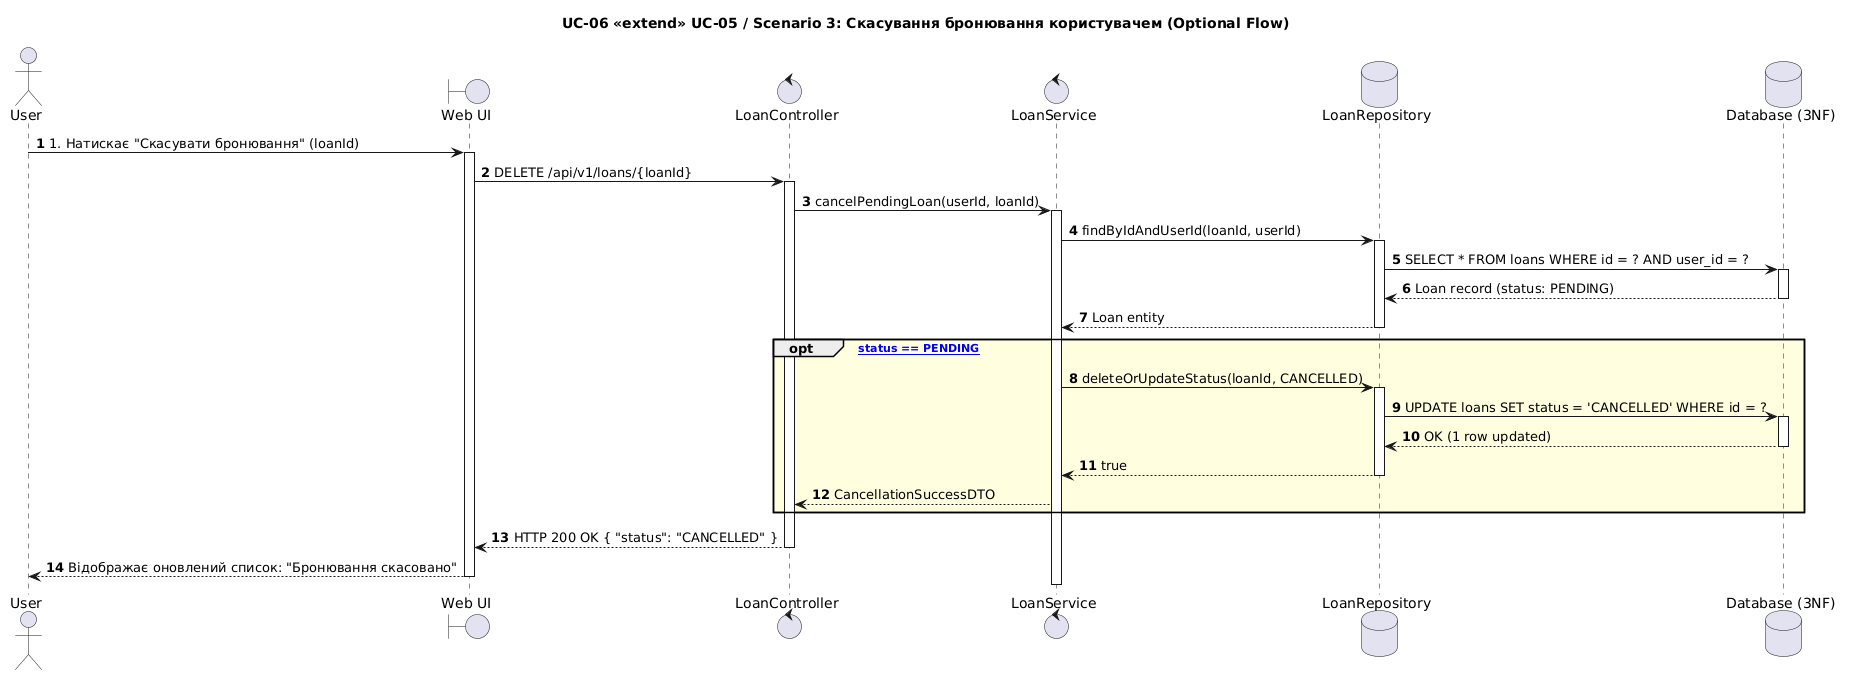

The diagram above was rendered by PlantUML. Its source (embedded in the PNG):
@startuml
title UC-06 <<extend>> UC-05 / Scenario 3: Скасування бронювання користувачем (Optional Flow)
autonumber
skinparam backgroundColor #FFFFFF
skinparam shadowing false
skinparam BoxPadding 10

actor "User" as User
boundary "Web UI" as UI
control "LoanController" as API
control "LoanService" as Service
database "LoanRepository" as LoanRepo
database "Database (3NF)" as DB

User -> UI : 1. Натискає "Скасувати бронювання" (loanId)
activate UI

UI -> API : DELETE /api/v1/loans/{loanId}
activate API

API -> Service : cancelPendingLoan(userId, loanId)
activate Service

Service -> LoanRepo : findByIdAndUserId(loanId, userId)
activate LoanRepo
LoanRepo -> DB : SELECT * FROM loans WHERE id = ? AND user_id = ?
activate DB
DB --> LoanRepo : Loan record (status: PENDING)
deactivate DB
LoanRepo --> Service : Loan entity
deactivate LoanRepo

opt #LightYellow [Loan status == PENDING]
    Service -> LoanRepo : deleteOrUpdateStatus(loanId, CANCELLED)
    activate LoanRepo
    LoanRepo -> DB : UPDATE loans SET status = 'CANCELLED' WHERE id = ?
    activate DB
    DB --> LoanRepo : OK (1 row updated)
    deactivate DB
    LoanRepo --> Service : true
    deactivate LoanRepo
    
    Service --> API : CancellationSuccessDTO
end

API --> UI : HTTP 200 OK { "status": "CANCELLED" }
deactivate API

UI --> User : Відображає оновлений список: "Бронювання скасовано"
deactivate Service
deactivate UI
@enduml